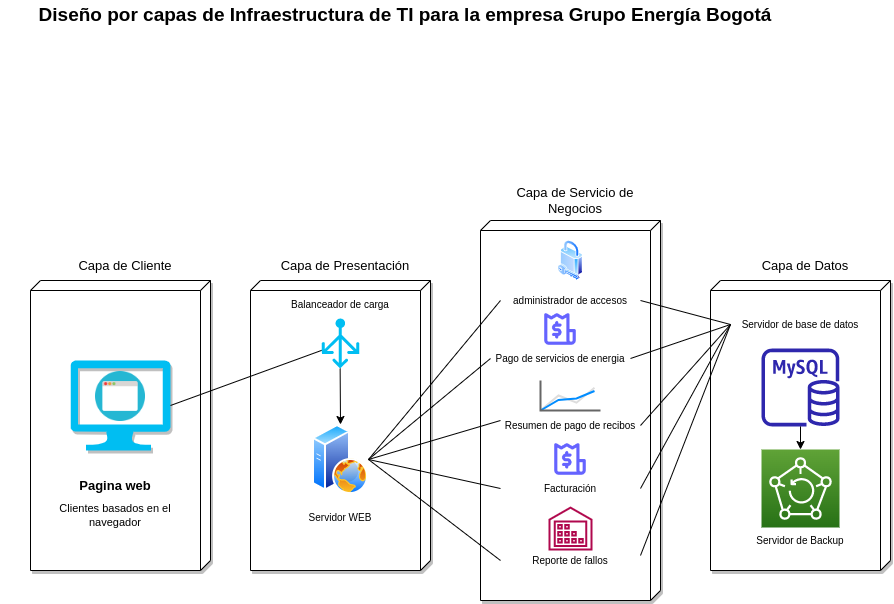

The diagram above was exported from draw.io. Its source (the exported page's mxGraphModel, read from the mxfile embedded in the PNG):
<mxGraphModel dx="1422" dy="798" grid="1" gridSize="10" guides="1" tooltips="1" connect="1" arrows="1" fold="1" page="1" pageScale="1" pageWidth="850" pageHeight="1100" background="none" math="0" shadow="0">
  <root>
    <mxCell id="0" />
    <mxCell id="1" parent="0" />
    <mxCell id="lpLF7K4ayA5SWlA65FQD-2" value="" style="verticalAlign=top;align=left;spacingTop=8;spacingLeft=2;spacingRight=12;shape=cube;size=10;direction=south;fontStyle=4;html=1;labelBackgroundColor=#000000;labelBorderColor=default;shadow=1;" parent="1" vertex="1">
      <mxGeometry x="50" y="320" width="180" height="290" as="geometry" />
    </mxCell>
    <mxCell id="lpLF7K4ayA5SWlA65FQD-3" value="Diseño por capas de Infraestructura de TI para la empresa Grupo Energía Bogotá" style="text;html=1;strokeColor=none;fillColor=none;align=center;verticalAlign=middle;whiteSpace=wrap;rounded=0;fontSize=19;fontStyle=1" parent="1" vertex="1">
      <mxGeometry x="20" y="40" width="810" height="30" as="geometry" />
    </mxCell>
    <mxCell id="lpLF7K4ayA5SWlA65FQD-4" value="Capa de Cliente" style="text;html=1;strokeColor=none;fillColor=none;align=center;verticalAlign=middle;whiteSpace=wrap;rounded=0;fontSize=13;" parent="1" vertex="1">
      <mxGeometry x="60" y="290" width="170" height="30" as="geometry" />
    </mxCell>
    <mxCell id="lpLF7K4ayA5SWlA65FQD-9" value="Pagina web" style="text;html=1;strokeColor=none;fillColor=none;align=center;verticalAlign=middle;whiteSpace=wrap;rounded=0;shadow=0;labelBackgroundColor=none;labelBorderColor=none;fontSize=13;fontStyle=1" parent="1" vertex="1">
      <mxGeometry x="60" y="510" width="150" height="30" as="geometry" />
    </mxCell>
    <mxCell id="lpLF7K4ayA5SWlA65FQD-10" value="" style="group" parent="1" connectable="0" vertex="1">
      <mxGeometry x="90" y="400" width="100" height="90" as="geometry" />
    </mxCell>
    <mxCell id="lpLF7K4ayA5SWlA65FQD-8" value="" style="verticalLabelPosition=bottom;html=1;verticalAlign=top;align=center;strokeColor=none;fillColor=#00BEF2;shape=mxgraph.azure.computer;pointerEvents=1;shadow=1;labelBackgroundColor=#000000;labelBorderColor=default;fontSize=13;" parent="lpLF7K4ayA5SWlA65FQD-10" vertex="1">
      <mxGeometry width="100" height="90" as="geometry" />
    </mxCell>
    <mxCell id="lpLF7K4ayA5SWlA65FQD-7" value="" style="shape=image;html=1;verticalAlign=top;verticalLabelPosition=bottom;labelBackgroundColor=#ffffff;imageAspect=0;aspect=fixed;image=https://cdn3.iconfinder.com/data/icons/forall/1062/window-128.png;shadow=1;labelBorderColor=default;fontSize=13;" parent="lpLF7K4ayA5SWlA65FQD-10" vertex="1">
      <mxGeometry x="25" y="11" width="50" height="50" as="geometry" />
    </mxCell>
    <mxCell id="lpLF7K4ayA5SWlA65FQD-11" value="Clientes basados en el navegador" style="text;html=1;strokeColor=none;fillColor=none;align=center;verticalAlign=middle;whiteSpace=wrap;rounded=0;shadow=0;labelBackgroundColor=none;labelBorderColor=none;fontSize=11;" parent="1" vertex="1">
      <mxGeometry x="60" y="540" width="150" height="30" as="geometry" />
    </mxCell>
    <mxCell id="lpLF7K4ayA5SWlA65FQD-12" value="" style="verticalAlign=top;align=left;spacingTop=8;spacingLeft=2;spacingRight=12;shape=cube;size=10;direction=south;fontStyle=4;html=1;labelBackgroundColor=#000000;labelBorderColor=default;shadow=1;strokeColor=#000000;" parent="1" vertex="1">
      <mxGeometry x="270" y="320" width="180" height="290" as="geometry" />
    </mxCell>
    <mxCell id="lpLF7K4ayA5SWlA65FQD-13" value="Capa de Presentación" style="text;html=1;strokeColor=none;fillColor=none;align=center;verticalAlign=middle;whiteSpace=wrap;rounded=0;fontSize=13;" parent="1" vertex="1">
      <mxGeometry x="280" y="290" width="170" height="30" as="geometry" />
    </mxCell>
    <mxCell id="lpLF7K4ayA5SWlA65FQD-14" value="" style="verticalAlign=top;align=left;spacingTop=8;spacingLeft=2;spacingRight=12;shape=cube;size=10;direction=south;fontStyle=4;html=1;labelBackgroundColor=#000000;labelBorderColor=default;shadow=1;" parent="1" vertex="1">
      <mxGeometry x="500" y="260" width="180" height="380" as="geometry" />
    </mxCell>
    <mxCell id="lpLF7K4ayA5SWlA65FQD-15" value="Capa de Servicio de Negocios" style="text;html=1;strokeColor=none;fillColor=none;align=center;verticalAlign=middle;whiteSpace=wrap;rounded=0;fontSize=13;" parent="1" vertex="1">
      <mxGeometry x="510" y="220" width="170" height="40" as="geometry" />
    </mxCell>
    <mxCell id="lpLF7K4ayA5SWlA65FQD-16" value="" style="verticalAlign=top;align=left;spacingTop=8;spacingLeft=2;spacingRight=12;shape=cube;size=10;direction=south;fontStyle=4;html=1;labelBackgroundColor=#000000;labelBorderColor=default;shadow=1;" parent="1" vertex="1">
      <mxGeometry x="730" y="320" width="180" height="290" as="geometry" />
    </mxCell>
    <mxCell id="lpLF7K4ayA5SWlA65FQD-17" value="Capa de Datos" style="text;html=1;strokeColor=none;fillColor=none;align=center;verticalAlign=middle;whiteSpace=wrap;rounded=0;fontSize=13;" parent="1" vertex="1">
      <mxGeometry x="740" y="290" width="170" height="30" as="geometry" />
    </mxCell>
    <mxCell id="lpLF7K4ayA5SWlA65FQD-20" value="" style="aspect=fixed;perimeter=ellipsePerimeter;html=1;align=center;shadow=0;dashed=0;spacingTop=3;image;image=img/lib/active_directory/security.svg;labelBackgroundColor=none;labelBorderColor=none;fontSize=9;" parent="1" vertex="1">
      <mxGeometry x="577.4" y="280" width="25.2" height="40" as="geometry" />
    </mxCell>
    <mxCell id="lpLF7K4ayA5SWlA65FQD-21" value="administrador de accesos" style="text;html=1;strokeColor=none;fillColor=none;align=center;verticalAlign=middle;whiteSpace=wrap;rounded=0;shadow=0;labelBackgroundColor=none;labelBorderColor=none;fontSize=10;" parent="1" vertex="1">
      <mxGeometry x="520" y="330" width="140" height="20" as="geometry" />
    </mxCell>
    <mxCell id="lpLF7K4ayA5SWlA65FQD-27" value="" style="shape=image;html=1;verticalAlign=top;verticalLabelPosition=bottom;labelBackgroundColor=#ffffff;imageAspect=0;aspect=fixed;image=https://cdn1.iconfinder.com/data/icons/unicons-line-vol-1/24/bill-128.png;shadow=0;labelBorderColor=none;fontSize=10;" parent="1" vertex="1">
      <mxGeometry x="561" y="350" width="38" height="38" as="geometry" />
    </mxCell>
    <mxCell id="lpLF7K4ayA5SWlA65FQD-28" value="Pago de servicios de energia" style="text;html=1;strokeColor=none;fillColor=none;align=center;verticalAlign=middle;whiteSpace=wrap;rounded=0;shadow=0;labelBackgroundColor=none;labelBorderColor=none;fontSize=10;" parent="1" vertex="1">
      <mxGeometry x="510" y="388" width="140" height="20" as="geometry" />
    </mxCell>
    <mxCell id="lpLF7K4ayA5SWlA65FQD-29" value="" style="verticalLabelPosition=bottom;shadow=0;dashed=0;align=center;html=1;verticalAlign=top;strokeWidth=1;shape=mxgraph.mockup.graphics.lineChart;strokeColor=none;strokeColor2=#666666;strokeColor3=#008cff;strokeColor4=#dddddd;labelBackgroundColor=none;labelBorderColor=none;fontSize=10;" parent="1" vertex="1">
      <mxGeometry x="560" y="420" width="60" height="30" as="geometry" />
    </mxCell>
    <mxCell id="lpLF7K4ayA5SWlA65FQD-30" value="Resumen de pago de recibos" style="text;html=1;strokeColor=none;fillColor=none;align=center;verticalAlign=middle;whiteSpace=wrap;rounded=0;shadow=0;labelBackgroundColor=none;labelBorderColor=none;fontSize=10;" parent="1" vertex="1">
      <mxGeometry x="520" y="455" width="140" height="20" as="geometry" />
    </mxCell>
    <mxCell id="lpLF7K4ayA5SWlA65FQD-31" value="" style="shape=image;html=1;verticalAlign=top;verticalLabelPosition=bottom;labelBackgroundColor=#ffffff;imageAspect=0;aspect=fixed;image=https://cdn1.iconfinder.com/data/icons/unicons-line-vol-1/24/bill-128.png;shadow=0;labelBorderColor=none;fontSize=10;" parent="1" vertex="1">
      <mxGeometry x="571" y="480" width="38" height="38" as="geometry" />
    </mxCell>
    <mxCell id="lpLF7K4ayA5SWlA65FQD-32" value="Facturación" style="text;html=1;strokeColor=none;fillColor=none;align=center;verticalAlign=middle;whiteSpace=wrap;rounded=0;shadow=0;labelBackgroundColor=none;labelBorderColor=none;fontSize=10;" parent="1" vertex="1">
      <mxGeometry x="520" y="518" width="140" height="20" as="geometry" />
    </mxCell>
    <mxCell id="lpLF7K4ayA5SWlA65FQD-33" value="" style="sketch=0;outlineConnect=0;fontColor=#232F3E;gradientColor=none;fillColor=#B0084D;strokeColor=none;dashed=0;verticalLabelPosition=bottom;verticalAlign=top;align=center;html=1;fontSize=12;fontStyle=0;aspect=fixed;pointerEvents=1;shape=mxgraph.aws4.inventory;shadow=0;labelBackgroundColor=none;labelBorderColor=none;" parent="1" vertex="1">
      <mxGeometry x="568" y="546" width="44" height="44" as="geometry" />
    </mxCell>
    <mxCell id="lpLF7K4ayA5SWlA65FQD-34" value="Reporte de fallos" style="text;html=1;strokeColor=none;fillColor=none;align=center;verticalAlign=middle;whiteSpace=wrap;rounded=0;shadow=0;labelBackgroundColor=none;labelBorderColor=none;fontSize=10;" parent="1" vertex="1">
      <mxGeometry x="520" y="590" width="140" height="20" as="geometry" />
    </mxCell>
    <mxCell id="lpLF7K4ayA5SWlA65FQD-35" value="" style="sketch=0;outlineConnect=0;fontColor=#232F3E;gradientColor=none;fillColor=#2E27AD;strokeColor=none;dashed=0;verticalLabelPosition=bottom;verticalAlign=top;align=center;html=1;fontSize=12;fontStyle=0;aspect=fixed;pointerEvents=1;shape=mxgraph.aws4.rds_mysql_instance;shadow=0;labelBackgroundColor=none;labelBorderColor=none;" parent="1" vertex="1">
      <mxGeometry x="781" y="388" width="78" height="78" as="geometry" />
    </mxCell>
    <mxCell id="lpLF7K4ayA5SWlA65FQD-36" value="" style="sketch=0;points=[[0,0,0],[0.25,0,0],[0.5,0,0],[0.75,0,0],[1,0,0],[0,1,0],[0.25,1,0],[0.5,1,0],[0.75,1,0],[1,1,0],[0,0.25,0],[0,0.5,0],[0,0.75,0],[1,0.25,0],[1,0.5,0],[1,0.75,0]];outlineConnect=0;fontColor=#232F3E;gradientColor=#60A337;gradientDirection=north;fillColor=#277116;strokeColor=#ffffff;dashed=0;verticalLabelPosition=bottom;verticalAlign=top;align=center;html=1;fontSize=12;fontStyle=0;aspect=fixed;shape=mxgraph.aws4.resourceIcon;resIcon=mxgraph.aws4.backup;shadow=0;labelBackgroundColor=none;labelBorderColor=none;" parent="1" vertex="1">
      <mxGeometry x="781" y="489" width="78" height="78" as="geometry" />
    </mxCell>
    <mxCell id="lpLF7K4ayA5SWlA65FQD-37" value="Servidor de base de datos" style="text;html=1;strokeColor=none;fillColor=none;align=center;verticalAlign=middle;whiteSpace=wrap;rounded=0;shadow=0;labelBackgroundColor=none;labelBorderColor=none;fontSize=10;" parent="1" vertex="1">
      <mxGeometry x="750" y="354" width="140" height="20" as="geometry" />
    </mxCell>
    <mxCell id="lpLF7K4ayA5SWlA65FQD-38" value="Servidor de Backup" style="text;html=1;strokeColor=none;fillColor=none;align=center;verticalAlign=middle;whiteSpace=wrap;rounded=0;shadow=0;labelBackgroundColor=none;labelBorderColor=none;fontSize=10;" parent="1" vertex="1">
      <mxGeometry x="750" y="570" width="140" height="20" as="geometry" />
    </mxCell>
    <mxCell id="lpLF7K4ayA5SWlA65FQD-39" value="" style="aspect=fixed;perimeter=ellipsePerimeter;html=1;align=center;shadow=0;dashed=0;spacingTop=3;image;image=img/lib/active_directory/web_server.svg;labelBackgroundColor=none;labelBorderColor=none;fontSize=10;" parent="1" vertex="1">
      <mxGeometry x="332" y="464" width="56" height="70" as="geometry" />
    </mxCell>
    <mxCell id="lpLF7K4ayA5SWlA65FQD-40" value="Servidor WEB" style="text;html=1;strokeColor=none;fillColor=none;align=center;verticalAlign=middle;whiteSpace=wrap;rounded=0;shadow=0;labelBackgroundColor=none;labelBorderColor=none;fontSize=10;" parent="1" vertex="1">
      <mxGeometry x="290" y="547" width="140" height="20" as="geometry" />
    </mxCell>
    <mxCell id="lpLF7K4ayA5SWlA65FQD-41" value="" style="endArrow=none;html=1;rounded=0;fontSize=10;exitX=1;exitY=0.5;exitDx=0;exitDy=0;exitPerimeter=0;" parent="1" source="lpLF7K4ayA5SWlA65FQD-8" target="lpLF7K4ayA5SWlA65FQD-47" edge="1">
      <mxGeometry width="50" height="50" relative="1" as="geometry">
        <mxPoint x="220" y="470" as="sourcePoint" />
        <mxPoint x="270" y="420" as="targetPoint" />
      </mxGeometry>
    </mxCell>
    <mxCell id="lpLF7K4ayA5SWlA65FQD-42" value="" style="endArrow=none;html=1;rounded=0;fontSize=10;exitX=1;exitY=0.5;exitDx=0;exitDy=0;entryX=0;entryY=0.5;entryDx=0;entryDy=0;" parent="1" source="lpLF7K4ayA5SWlA65FQD-39" target="lpLF7K4ayA5SWlA65FQD-21" edge="1">
      <mxGeometry width="50" height="50" relative="1" as="geometry">
        <mxPoint x="450" y="270" as="sourcePoint" />
        <mxPoint x="500" y="220" as="targetPoint" />
      </mxGeometry>
    </mxCell>
    <mxCell id="lpLF7K4ayA5SWlA65FQD-43" value="" style="endArrow=none;html=1;rounded=0;fontSize=10;exitX=1;exitY=0.5;exitDx=0;exitDy=0;entryX=0;entryY=0.5;entryDx=0;entryDy=0;" parent="1" source="lpLF7K4ayA5SWlA65FQD-39" target="lpLF7K4ayA5SWlA65FQD-28" edge="1">
      <mxGeometry width="50" height="50" relative="1" as="geometry">
        <mxPoint x="450" y="600" as="sourcePoint" />
        <mxPoint x="500" y="550" as="targetPoint" />
      </mxGeometry>
    </mxCell>
    <mxCell id="lpLF7K4ayA5SWlA65FQD-44" value="" style="endArrow=none;html=1;rounded=0;fontSize=10;exitX=1;exitY=0.5;exitDx=0;exitDy=0;entryX=0;entryY=0.25;entryDx=0;entryDy=0;" parent="1" source="lpLF7K4ayA5SWlA65FQD-39" target="lpLF7K4ayA5SWlA65FQD-30" edge="1">
      <mxGeometry width="50" height="50" relative="1" as="geometry">
        <mxPoint x="400" y="590" as="sourcePoint" />
        <mxPoint x="450" y="540" as="targetPoint" />
      </mxGeometry>
    </mxCell>
    <mxCell id="lpLF7K4ayA5SWlA65FQD-45" value="" style="endArrow=none;html=1;rounded=0;fontSize=10;exitX=1;exitY=0.5;exitDx=0;exitDy=0;" parent="1" source="lpLF7K4ayA5SWlA65FQD-39" edge="1">
      <mxGeometry width="50" height="50" relative="1" as="geometry">
        <mxPoint x="410" y="600" as="sourcePoint" />
        <mxPoint x="520" y="528" as="targetPoint" />
      </mxGeometry>
    </mxCell>
    <mxCell id="lpLF7K4ayA5SWlA65FQD-46" value="" style="endArrow=none;html=1;rounded=0;fontSize=10;entryX=0;entryY=0.5;entryDx=0;entryDy=0;exitX=1;exitY=0.5;exitDx=0;exitDy=0;" parent="1" source="lpLF7K4ayA5SWlA65FQD-39" target="lpLF7K4ayA5SWlA65FQD-34" edge="1">
      <mxGeometry width="50" height="50" relative="1" as="geometry">
        <mxPoint x="390" y="470" as="sourcePoint" />
        <mxPoint x="420" y="560" as="targetPoint" />
      </mxGeometry>
    </mxCell>
    <mxCell id="lpLF7K4ayA5SWlA65FQD-47" value="" style="verticalLabelPosition=bottom;html=1;verticalAlign=top;align=center;strokeColor=none;fillColor=#00BEF2;shape=mxgraph.azure.load_balancer_generic;pointerEvents=1;shadow=0;labelBackgroundColor=none;labelBorderColor=none;fontSize=10;" parent="1" vertex="1">
      <mxGeometry x="341.25" y="358" width="37.5" height="50" as="geometry" />
    </mxCell>
    <mxCell id="lpLF7K4ayA5SWlA65FQD-48" value="Balanceador de carga" style="text;html=1;strokeColor=none;fillColor=none;align=center;verticalAlign=middle;whiteSpace=wrap;rounded=0;shadow=0;labelBackgroundColor=none;labelBorderColor=none;fontSize=10;" parent="1" vertex="1">
      <mxGeometry x="290" y="334" width="140" height="20" as="geometry" />
    </mxCell>
    <mxCell id="lpLF7K4ayA5SWlA65FQD-49" value="" style="endArrow=classic;html=1;rounded=0;fontSize=10;exitX=0.49;exitY=1;exitDx=0;exitDy=0;exitPerimeter=0;entryX=0.5;entryY=0;entryDx=0;entryDy=0;" parent="1" source="lpLF7K4ayA5SWlA65FQD-47" target="lpLF7K4ayA5SWlA65FQD-39" edge="1">
      <mxGeometry width="50" height="50" relative="1" as="geometry">
        <mxPoint x="340" y="460" as="sourcePoint" />
        <mxPoint x="390" y="410" as="targetPoint" />
      </mxGeometry>
    </mxCell>
    <mxCell id="lpLF7K4ayA5SWlA65FQD-50" value="" style="endArrow=none;html=1;rounded=0;fontSize=10;exitX=1;exitY=0.5;exitDx=0;exitDy=0;entryX=0;entryY=0.5;entryDx=0;entryDy=0;" parent="1" source="lpLF7K4ayA5SWlA65FQD-21" target="lpLF7K4ayA5SWlA65FQD-37" edge="1">
      <mxGeometry width="50" height="50" relative="1" as="geometry">
        <mxPoint x="680" y="480" as="sourcePoint" />
        <mxPoint x="730" y="430" as="targetPoint" />
      </mxGeometry>
    </mxCell>
    <mxCell id="lpLF7K4ayA5SWlA65FQD-51" value="" style="endArrow=none;html=1;rounded=0;fontSize=10;exitX=1;exitY=0.5;exitDx=0;exitDy=0;entryX=0;entryY=0.5;entryDx=0;entryDy=0;" parent="1" source="lpLF7K4ayA5SWlA65FQD-28" target="lpLF7K4ayA5SWlA65FQD-37" edge="1">
      <mxGeometry width="50" height="50" relative="1" as="geometry">
        <mxPoint x="690" y="500" as="sourcePoint" />
        <mxPoint x="740" y="450" as="targetPoint" />
      </mxGeometry>
    </mxCell>
    <mxCell id="lpLF7K4ayA5SWlA65FQD-52" value="" style="endArrow=none;html=1;rounded=0;fontSize=10;exitX=1;exitY=0.5;exitDx=0;exitDy=0;entryX=0;entryY=0.5;entryDx=0;entryDy=0;" parent="1" source="lpLF7K4ayA5SWlA65FQD-30" target="lpLF7K4ayA5SWlA65FQD-37" edge="1">
      <mxGeometry width="50" height="50" relative="1" as="geometry">
        <mxPoint x="690" y="490" as="sourcePoint" />
        <mxPoint x="740" y="440" as="targetPoint" />
      </mxGeometry>
    </mxCell>
    <mxCell id="lpLF7K4ayA5SWlA65FQD-53" value="" style="endArrow=none;html=1;rounded=0;fontSize=10;exitX=1;exitY=0.5;exitDx=0;exitDy=0;entryX=0;entryY=0.5;entryDx=0;entryDy=0;" parent="1" source="lpLF7K4ayA5SWlA65FQD-32" target="lpLF7K4ayA5SWlA65FQD-37" edge="1">
      <mxGeometry width="50" height="50" relative="1" as="geometry">
        <mxPoint x="680" y="550" as="sourcePoint" />
        <mxPoint x="730" y="500" as="targetPoint" />
      </mxGeometry>
    </mxCell>
    <mxCell id="lpLF7K4ayA5SWlA65FQD-54" value="" style="endArrow=none;html=1;rounded=0;fontSize=10;exitX=1;exitY=0.25;exitDx=0;exitDy=0;entryX=0;entryY=0.5;entryDx=0;entryDy=0;" parent="1" source="lpLF7K4ayA5SWlA65FQD-34" target="lpLF7K4ayA5SWlA65FQD-37" edge="1">
      <mxGeometry width="50" height="50" relative="1" as="geometry">
        <mxPoint x="670" y="620" as="sourcePoint" />
        <mxPoint x="720" y="570" as="targetPoint" />
      </mxGeometry>
    </mxCell>
    <mxCell id="lpLF7K4ayA5SWlA65FQD-55" value="" style="endArrow=classic;html=1;rounded=0;fontSize=10;entryX=0.5;entryY=0;entryDx=0;entryDy=0;entryPerimeter=0;" parent="1" source="lpLF7K4ayA5SWlA65FQD-35" target="lpLF7K4ayA5SWlA65FQD-36" edge="1">
      <mxGeometry width="50" height="50" relative="1" as="geometry">
        <mxPoint x="950" y="480" as="sourcePoint" />
        <mxPoint x="980" y="440" as="targetPoint" />
      </mxGeometry>
    </mxCell>
  </root>
</mxGraphModel>